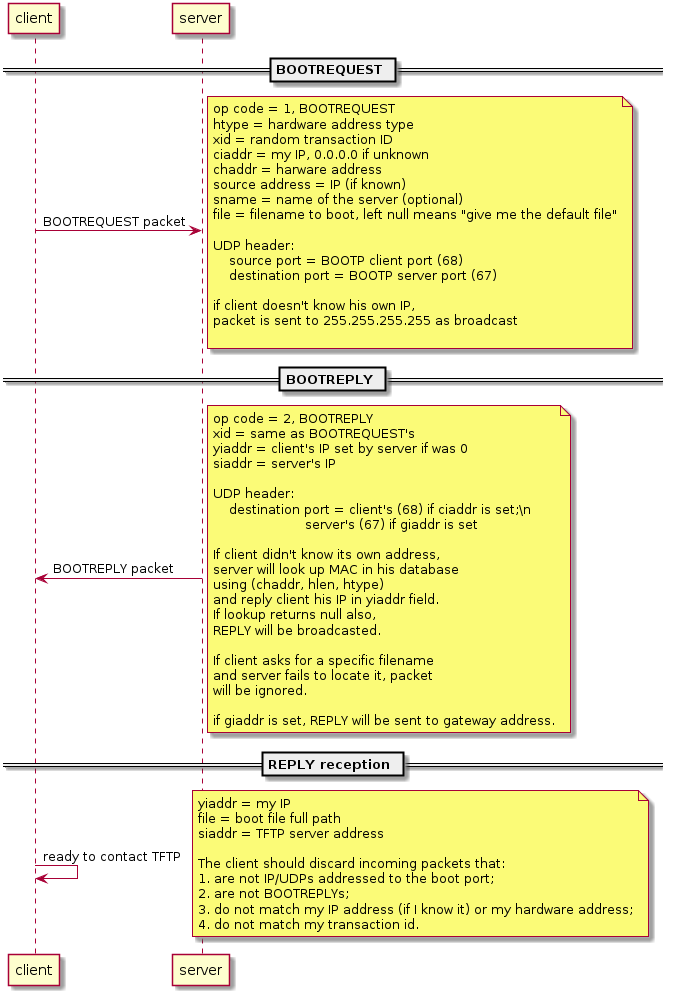

The diagram above was rendered by PlantUML. Its source (embedded in the PNG):
@startuml

participant client
participant server

== BOOTREQUEST ==
client -> server: BOOTREQUEST packet
note right
     op code = 1, BOOTREQUEST
     htype = hardware address type
     xid = random transaction ID
     ciaddr = my IP, 0.0.0.0 if unknown
     chaddr = harware address
     source address = IP (if known)
     sname = name of the server (optional)
     file = filename to boot, left null means "give me the default file"

     UDP header:
         source port = BOOTP client port (68)
         destination port = BOOTP server port (67)

     if client doesn't know his own IP,
     packet is sent to 255.255.255.255 as broadcast

end note

== BOOTREPLY ==
server -> client: BOOTREPLY packet
note right
     op code = 2, BOOTREPLY
     xid = same as BOOTREQUEST's
     yiaddr = client's IP set by server if was 0
     siaddr = server's IP

     UDP header:
         destination port = client's (68) if ciaddr is set;\n
                            server's (67) if giaddr is set

     If client didn't know its own address,
     server will look up MAC in his database
     using (chaddr, hlen, htype)
     and reply client his IP in yiaddr field.
     If lookup returns null also,
     REPLY will be broadcasted.

     If client asks for a specific filename
     and server fails to locate it, packet
     will be ignored.

     if giaddr is set, REPLY will be sent to gateway address.
end note

== REPLY reception ==
client -> client: ready to contact TFTP
note right
     yiaddr = my IP
     file = boot file full path
     siaddr = TFTP server address

     The client should discard incoming packets that:
     1. are not IP/UDPs addressed to the boot port;
     2. are not BOOTREPLYs;
     3. do not match my IP address (if I know it) or my hardware address;
     4. do not match my transaction id.
end note

@enduml